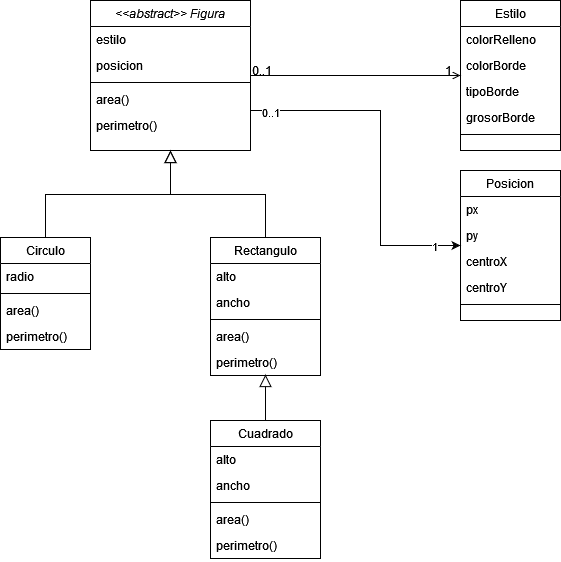

The diagram above was exported from draw.io. Its source (the exported page's mxGraphModel, read from the mxfile embedded in the PNG):
<mxGraphModel dx="1422" dy="762" grid="1" gridSize="10" guides="1" tooltips="1" connect="1" arrows="1" fold="1" page="1" pageScale="1" pageWidth="827" pageHeight="1169" math="0" shadow="0">
  <root>
    <mxCell id="WIyWlLk6GJQsqaUBKTNV-0" />
    <mxCell id="WIyWlLk6GJQsqaUBKTNV-1" parent="WIyWlLk6GJQsqaUBKTNV-0" />
    <mxCell id="Jb0bG_tvJ4-C2ReP1kkl-9" style="edgeStyle=orthogonalEdgeStyle;rounded=0;orthogonalLoop=1;jettySize=auto;html=1;" edge="1" parent="WIyWlLk6GJQsqaUBKTNV-1" source="zkfFHV4jXpPFQw0GAbJ--0" target="Jb0bG_tvJ4-C2ReP1kkl-3">
      <mxGeometry relative="1" as="geometry">
        <Array as="points">
          <mxPoint x="510" y="130" />
          <mxPoint x="510" y="265" />
        </Array>
      </mxGeometry>
    </mxCell>
    <mxCell id="Jb0bG_tvJ4-C2ReP1kkl-10" value="0..1" style="edgeLabel;html=1;align=center;verticalAlign=middle;resizable=0;points=[];" vertex="1" connectable="0" parent="Jb0bG_tvJ4-C2ReP1kkl-9">
      <mxGeometry x="-0.8919" y="-1" relative="1" as="geometry">
        <mxPoint as="offset" />
      </mxGeometry>
    </mxCell>
    <mxCell id="Jb0bG_tvJ4-C2ReP1kkl-11" value="1" style="edgeLabel;html=1;align=center;verticalAlign=middle;resizable=0;points=[];" vertex="1" connectable="0" parent="Jb0bG_tvJ4-C2ReP1kkl-9">
      <mxGeometry x="0.8432" relative="1" as="geometry">
        <mxPoint as="offset" />
      </mxGeometry>
    </mxCell>
    <mxCell id="zkfFHV4jXpPFQw0GAbJ--0" value="&lt;&lt;abstract&gt;&gt; Figura" style="swimlane;fontStyle=2;align=center;verticalAlign=top;childLayout=stackLayout;horizontal=1;startSize=26;horizontalStack=0;resizeParent=1;resizeLast=0;collapsible=1;marginBottom=0;rounded=0;shadow=0;strokeWidth=1;" parent="WIyWlLk6GJQsqaUBKTNV-1" vertex="1">
      <mxGeometry x="220" y="20" width="160" height="150" as="geometry">
        <mxRectangle x="230" y="140" width="160" height="26" as="alternateBounds" />
      </mxGeometry>
    </mxCell>
    <mxCell id="zkfFHV4jXpPFQw0GAbJ--1" value="estilo" style="text;align=left;verticalAlign=top;spacingLeft=4;spacingRight=4;overflow=hidden;rotatable=0;points=[[0,0.5],[1,0.5]];portConstraint=eastwest;" parent="zkfFHV4jXpPFQw0GAbJ--0" vertex="1">
      <mxGeometry y="26" width="160" height="26" as="geometry" />
    </mxCell>
    <mxCell id="zkfFHV4jXpPFQw0GAbJ--2" value="posicion" style="text;align=left;verticalAlign=top;spacingLeft=4;spacingRight=4;overflow=hidden;rotatable=0;points=[[0,0.5],[1,0.5]];portConstraint=eastwest;rounded=0;shadow=0;html=0;" parent="zkfFHV4jXpPFQw0GAbJ--0" vertex="1">
      <mxGeometry y="52" width="160" height="26" as="geometry" />
    </mxCell>
    <mxCell id="zkfFHV4jXpPFQw0GAbJ--4" value="" style="line;html=1;strokeWidth=1;align=left;verticalAlign=middle;spacingTop=-1;spacingLeft=3;spacingRight=3;rotatable=0;labelPosition=right;points=[];portConstraint=eastwest;" parent="zkfFHV4jXpPFQw0GAbJ--0" vertex="1">
      <mxGeometry y="78" width="160" height="8" as="geometry" />
    </mxCell>
    <mxCell id="zkfFHV4jXpPFQw0GAbJ--5" value="area()" style="text;align=left;verticalAlign=top;spacingLeft=4;spacingRight=4;overflow=hidden;rotatable=0;points=[[0,0.5],[1,0.5]];portConstraint=eastwest;" parent="zkfFHV4jXpPFQw0GAbJ--0" vertex="1">
      <mxGeometry y="86" width="160" height="26" as="geometry" />
    </mxCell>
    <mxCell id="Jb0bG_tvJ4-C2ReP1kkl-1" value="perimetro()" style="text;align=left;verticalAlign=top;spacingLeft=4;spacingRight=4;overflow=hidden;rotatable=0;points=[[0,0.5],[1,0.5]];portConstraint=eastwest;rounded=0;shadow=0;html=0;" vertex="1" parent="zkfFHV4jXpPFQw0GAbJ--0">
      <mxGeometry y="112" width="160" height="26" as="geometry" />
    </mxCell>
    <mxCell id="zkfFHV4jXpPFQw0GAbJ--6" value="Circulo" style="swimlane;fontStyle=0;align=center;verticalAlign=top;childLayout=stackLayout;horizontal=1;startSize=26;horizontalStack=0;resizeParent=1;resizeLast=0;collapsible=1;marginBottom=0;rounded=0;shadow=0;strokeWidth=1;" parent="WIyWlLk6GJQsqaUBKTNV-1" vertex="1">
      <mxGeometry x="130" y="257" width="90" height="112" as="geometry">
        <mxRectangle x="130" y="380" width="160" height="26" as="alternateBounds" />
      </mxGeometry>
    </mxCell>
    <mxCell id="zkfFHV4jXpPFQw0GAbJ--7" value="radio" style="text;align=left;verticalAlign=top;spacingLeft=4;spacingRight=4;overflow=hidden;rotatable=0;points=[[0,0.5],[1,0.5]];portConstraint=eastwest;" parent="zkfFHV4jXpPFQw0GAbJ--6" vertex="1">
      <mxGeometry y="26" width="90" height="26" as="geometry" />
    </mxCell>
    <mxCell id="zkfFHV4jXpPFQw0GAbJ--9" value="" style="line;html=1;strokeWidth=1;align=left;verticalAlign=middle;spacingTop=-1;spacingLeft=3;spacingRight=3;rotatable=0;labelPosition=right;points=[];portConstraint=eastwest;" parent="zkfFHV4jXpPFQw0GAbJ--6" vertex="1">
      <mxGeometry y="52" width="90" height="8" as="geometry" />
    </mxCell>
    <mxCell id="zkfFHV4jXpPFQw0GAbJ--10" value="area()" style="text;align=left;verticalAlign=top;spacingLeft=4;spacingRight=4;overflow=hidden;rotatable=0;points=[[0,0.5],[1,0.5]];portConstraint=eastwest;fontStyle=0" parent="zkfFHV4jXpPFQw0GAbJ--6" vertex="1">
      <mxGeometry y="60" width="90" height="26" as="geometry" />
    </mxCell>
    <mxCell id="zkfFHV4jXpPFQw0GAbJ--11" value="perimetro()" style="text;align=left;verticalAlign=top;spacingLeft=4;spacingRight=4;overflow=hidden;rotatable=0;points=[[0,0.5],[1,0.5]];portConstraint=eastwest;" parent="zkfFHV4jXpPFQw0GAbJ--6" vertex="1">
      <mxGeometry y="86" width="90" height="26" as="geometry" />
    </mxCell>
    <mxCell id="zkfFHV4jXpPFQw0GAbJ--12" value="" style="endArrow=block;endSize=10;endFill=0;shadow=0;strokeWidth=1;rounded=0;edgeStyle=elbowEdgeStyle;elbow=vertical;" parent="WIyWlLk6GJQsqaUBKTNV-1" source="zkfFHV4jXpPFQw0GAbJ--6" target="zkfFHV4jXpPFQw0GAbJ--0" edge="1">
      <mxGeometry width="160" relative="1" as="geometry">
        <mxPoint x="200" y="203" as="sourcePoint" />
        <mxPoint x="200" y="203" as="targetPoint" />
      </mxGeometry>
    </mxCell>
    <mxCell id="zkfFHV4jXpPFQw0GAbJ--13" value="Rectangulo" style="swimlane;fontStyle=0;align=center;verticalAlign=top;childLayout=stackLayout;horizontal=1;startSize=26;horizontalStack=0;resizeParent=1;resizeLast=0;collapsible=1;marginBottom=0;rounded=0;shadow=0;strokeWidth=1;" parent="WIyWlLk6GJQsqaUBKTNV-1" vertex="1">
      <mxGeometry x="340" y="257" width="110" height="138" as="geometry">
        <mxRectangle x="340" y="380" width="170" height="26" as="alternateBounds" />
      </mxGeometry>
    </mxCell>
    <mxCell id="zkfFHV4jXpPFQw0GAbJ--14" value="alto" style="text;align=left;verticalAlign=top;spacingLeft=4;spacingRight=4;overflow=hidden;rotatable=0;points=[[0,0.5],[1,0.5]];portConstraint=eastwest;" parent="zkfFHV4jXpPFQw0GAbJ--13" vertex="1">
      <mxGeometry y="26" width="110" height="26" as="geometry" />
    </mxCell>
    <mxCell id="Jb0bG_tvJ4-C2ReP1kkl-14" value="ancho" style="text;align=left;verticalAlign=top;spacingLeft=4;spacingRight=4;overflow=hidden;rotatable=0;points=[[0,0.5],[1,0.5]];portConstraint=eastwest;" vertex="1" parent="zkfFHV4jXpPFQw0GAbJ--13">
      <mxGeometry y="52" width="110" height="26" as="geometry" />
    </mxCell>
    <mxCell id="zkfFHV4jXpPFQw0GAbJ--15" value="" style="line;html=1;strokeWidth=1;align=left;verticalAlign=middle;spacingTop=-1;spacingLeft=3;spacingRight=3;rotatable=0;labelPosition=right;points=[];portConstraint=eastwest;" parent="zkfFHV4jXpPFQw0GAbJ--13" vertex="1">
      <mxGeometry y="78" width="110" height="8" as="geometry" />
    </mxCell>
    <mxCell id="Jb0bG_tvJ4-C2ReP1kkl-12" value="area()" style="text;align=left;verticalAlign=top;spacingLeft=4;spacingRight=4;overflow=hidden;rotatable=0;points=[[0,0.5],[1,0.5]];portConstraint=eastwest;" vertex="1" parent="zkfFHV4jXpPFQw0GAbJ--13">
      <mxGeometry y="86" width="110" height="26" as="geometry" />
    </mxCell>
    <mxCell id="Jb0bG_tvJ4-C2ReP1kkl-13" value="perimetro()" style="text;align=left;verticalAlign=top;spacingLeft=4;spacingRight=4;overflow=hidden;rotatable=0;points=[[0,0.5],[1,0.5]];portConstraint=eastwest;rounded=0;shadow=0;html=0;" vertex="1" parent="zkfFHV4jXpPFQw0GAbJ--13">
      <mxGeometry y="112" width="110" height="26" as="geometry" />
    </mxCell>
    <mxCell id="zkfFHV4jXpPFQw0GAbJ--16" value="" style="endArrow=block;endSize=10;endFill=0;shadow=0;strokeWidth=1;rounded=0;edgeStyle=elbowEdgeStyle;elbow=vertical;" parent="WIyWlLk6GJQsqaUBKTNV-1" source="zkfFHV4jXpPFQw0GAbJ--13" target="zkfFHV4jXpPFQw0GAbJ--0" edge="1">
      <mxGeometry width="160" relative="1" as="geometry">
        <mxPoint x="210" y="373" as="sourcePoint" />
        <mxPoint x="310" y="271" as="targetPoint" />
      </mxGeometry>
    </mxCell>
    <mxCell id="zkfFHV4jXpPFQw0GAbJ--17" value="Estilo" style="swimlane;fontStyle=0;align=center;verticalAlign=top;childLayout=stackLayout;horizontal=1;startSize=26;horizontalStack=0;resizeParent=1;resizeLast=0;collapsible=1;marginBottom=0;rounded=0;shadow=0;strokeWidth=1;" parent="WIyWlLk6GJQsqaUBKTNV-1" vertex="1">
      <mxGeometry x="590" y="20" width="100" height="150" as="geometry">
        <mxRectangle x="550" y="140" width="160" height="26" as="alternateBounds" />
      </mxGeometry>
    </mxCell>
    <mxCell id="zkfFHV4jXpPFQw0GAbJ--18" value="colorRelleno" style="text;align=left;verticalAlign=top;spacingLeft=4;spacingRight=4;overflow=hidden;rotatable=0;points=[[0,0.5],[1,0.5]];portConstraint=eastwest;" parent="zkfFHV4jXpPFQw0GAbJ--17" vertex="1">
      <mxGeometry y="26" width="100" height="26" as="geometry" />
    </mxCell>
    <mxCell id="zkfFHV4jXpPFQw0GAbJ--19" value="colorBorde" style="text;align=left;verticalAlign=top;spacingLeft=4;spacingRight=4;overflow=hidden;rotatable=0;points=[[0,0.5],[1,0.5]];portConstraint=eastwest;rounded=0;shadow=0;html=0;" parent="zkfFHV4jXpPFQw0GAbJ--17" vertex="1">
      <mxGeometry y="52" width="100" height="26" as="geometry" />
    </mxCell>
    <mxCell id="zkfFHV4jXpPFQw0GAbJ--20" value="tipoBorde" style="text;align=left;verticalAlign=top;spacingLeft=4;spacingRight=4;overflow=hidden;rotatable=0;points=[[0,0.5],[1,0.5]];portConstraint=eastwest;rounded=0;shadow=0;html=0;" parent="zkfFHV4jXpPFQw0GAbJ--17" vertex="1">
      <mxGeometry y="78" width="100" height="26" as="geometry" />
    </mxCell>
    <mxCell id="zkfFHV4jXpPFQw0GAbJ--21" value="grosorBorde" style="text;align=left;verticalAlign=top;spacingLeft=4;spacingRight=4;overflow=hidden;rotatable=0;points=[[0,0.5],[1,0.5]];portConstraint=eastwest;rounded=0;shadow=0;html=0;" parent="zkfFHV4jXpPFQw0GAbJ--17" vertex="1">
      <mxGeometry y="104" width="100" height="26" as="geometry" />
    </mxCell>
    <mxCell id="zkfFHV4jXpPFQw0GAbJ--23" value="" style="line;html=1;strokeWidth=1;align=left;verticalAlign=middle;spacingTop=-1;spacingLeft=3;spacingRight=3;rotatable=0;labelPosition=right;points=[];portConstraint=eastwest;" parent="zkfFHV4jXpPFQw0GAbJ--17" vertex="1">
      <mxGeometry y="130" width="100" height="8" as="geometry" />
    </mxCell>
    <mxCell id="zkfFHV4jXpPFQw0GAbJ--26" value="" style="endArrow=open;shadow=0;strokeWidth=1;rounded=0;endFill=1;edgeStyle=elbowEdgeStyle;elbow=vertical;" parent="WIyWlLk6GJQsqaUBKTNV-1" source="zkfFHV4jXpPFQw0GAbJ--0" target="zkfFHV4jXpPFQw0GAbJ--17" edge="1">
      <mxGeometry x="0.5" y="41" relative="1" as="geometry">
        <mxPoint x="380" y="192" as="sourcePoint" />
        <mxPoint x="540" y="192" as="targetPoint" />
        <mxPoint x="-40" y="32" as="offset" />
      </mxGeometry>
    </mxCell>
    <mxCell id="zkfFHV4jXpPFQw0GAbJ--27" value="0..1" style="resizable=0;align=left;verticalAlign=bottom;labelBackgroundColor=none;fontSize=12;" parent="zkfFHV4jXpPFQw0GAbJ--26" connectable="0" vertex="1">
      <mxGeometry x="-1" relative="1" as="geometry">
        <mxPoint y="4" as="offset" />
      </mxGeometry>
    </mxCell>
    <mxCell id="zkfFHV4jXpPFQw0GAbJ--28" value="1" style="resizable=0;align=right;verticalAlign=bottom;labelBackgroundColor=none;fontSize=12;" parent="zkfFHV4jXpPFQw0GAbJ--26" connectable="0" vertex="1">
      <mxGeometry x="1" relative="1" as="geometry">
        <mxPoint x="-7" y="4" as="offset" />
      </mxGeometry>
    </mxCell>
    <mxCell id="Jb0bG_tvJ4-C2ReP1kkl-3" value="Posicion" style="swimlane;fontStyle=0;align=center;verticalAlign=top;childLayout=stackLayout;horizontal=1;startSize=26;horizontalStack=0;resizeParent=1;resizeLast=0;collapsible=1;marginBottom=0;rounded=0;shadow=0;strokeWidth=1;" vertex="1" parent="WIyWlLk6GJQsqaUBKTNV-1">
      <mxGeometry x="590" y="190" width="100" height="150" as="geometry">
        <mxRectangle x="550" y="140" width="160" height="26" as="alternateBounds" />
      </mxGeometry>
    </mxCell>
    <mxCell id="Jb0bG_tvJ4-C2ReP1kkl-4" value="px" style="text;align=left;verticalAlign=top;spacingLeft=4;spacingRight=4;overflow=hidden;rotatable=0;points=[[0,0.5],[1,0.5]];portConstraint=eastwest;" vertex="1" parent="Jb0bG_tvJ4-C2ReP1kkl-3">
      <mxGeometry y="26" width="100" height="26" as="geometry" />
    </mxCell>
    <mxCell id="Jb0bG_tvJ4-C2ReP1kkl-5" value="py" style="text;align=left;verticalAlign=top;spacingLeft=4;spacingRight=4;overflow=hidden;rotatable=0;points=[[0,0.5],[1,0.5]];portConstraint=eastwest;rounded=0;shadow=0;html=0;" vertex="1" parent="Jb0bG_tvJ4-C2ReP1kkl-3">
      <mxGeometry y="52" width="100" height="26" as="geometry" />
    </mxCell>
    <mxCell id="Jb0bG_tvJ4-C2ReP1kkl-6" value="centroX" style="text;align=left;verticalAlign=top;spacingLeft=4;spacingRight=4;overflow=hidden;rotatable=0;points=[[0,0.5],[1,0.5]];portConstraint=eastwest;rounded=0;shadow=0;html=0;" vertex="1" parent="Jb0bG_tvJ4-C2ReP1kkl-3">
      <mxGeometry y="78" width="100" height="26" as="geometry" />
    </mxCell>
    <mxCell id="Jb0bG_tvJ4-C2ReP1kkl-7" value="centroY" style="text;align=left;verticalAlign=top;spacingLeft=4;spacingRight=4;overflow=hidden;rotatable=0;points=[[0,0.5],[1,0.5]];portConstraint=eastwest;rounded=0;shadow=0;html=0;" vertex="1" parent="Jb0bG_tvJ4-C2ReP1kkl-3">
      <mxGeometry y="104" width="100" height="26" as="geometry" />
    </mxCell>
    <mxCell id="Jb0bG_tvJ4-C2ReP1kkl-8" value="" style="line;html=1;strokeWidth=1;align=left;verticalAlign=middle;spacingTop=-1;spacingLeft=3;spacingRight=3;rotatable=0;labelPosition=right;points=[];portConstraint=eastwest;" vertex="1" parent="Jb0bG_tvJ4-C2ReP1kkl-3">
      <mxGeometry y="130" width="100" height="8" as="geometry" />
    </mxCell>
    <mxCell id="Jb0bG_tvJ4-C2ReP1kkl-21" style="edgeStyle=orthogonalEdgeStyle;rounded=0;orthogonalLoop=1;jettySize=auto;html=1;entryX=0.5;entryY=0.962;entryDx=0;entryDy=0;entryPerimeter=0;endArrow=block;endFill=0;endSize=10;" edge="1" parent="WIyWlLk6GJQsqaUBKTNV-1" source="Jb0bG_tvJ4-C2ReP1kkl-15" target="Jb0bG_tvJ4-C2ReP1kkl-13">
      <mxGeometry relative="1" as="geometry" />
    </mxCell>
    <mxCell id="Jb0bG_tvJ4-C2ReP1kkl-15" value="Cuadrado" style="swimlane;fontStyle=0;align=center;verticalAlign=top;childLayout=stackLayout;horizontal=1;startSize=26;horizontalStack=0;resizeParent=1;resizeLast=0;collapsible=1;marginBottom=0;rounded=0;shadow=0;strokeWidth=1;" vertex="1" parent="WIyWlLk6GJQsqaUBKTNV-1">
      <mxGeometry x="340" y="440" width="110" height="138" as="geometry">
        <mxRectangle x="340" y="380" width="170" height="26" as="alternateBounds" />
      </mxGeometry>
    </mxCell>
    <mxCell id="Jb0bG_tvJ4-C2ReP1kkl-16" value="alto" style="text;align=left;verticalAlign=top;spacingLeft=4;spacingRight=4;overflow=hidden;rotatable=0;points=[[0,0.5],[1,0.5]];portConstraint=eastwest;" vertex="1" parent="Jb0bG_tvJ4-C2ReP1kkl-15">
      <mxGeometry y="26" width="110" height="26" as="geometry" />
    </mxCell>
    <mxCell id="Jb0bG_tvJ4-C2ReP1kkl-17" value="ancho" style="text;align=left;verticalAlign=top;spacingLeft=4;spacingRight=4;overflow=hidden;rotatable=0;points=[[0,0.5],[1,0.5]];portConstraint=eastwest;" vertex="1" parent="Jb0bG_tvJ4-C2ReP1kkl-15">
      <mxGeometry y="52" width="110" height="26" as="geometry" />
    </mxCell>
    <mxCell id="Jb0bG_tvJ4-C2ReP1kkl-18" value="" style="line;html=1;strokeWidth=1;align=left;verticalAlign=middle;spacingTop=-1;spacingLeft=3;spacingRight=3;rotatable=0;labelPosition=right;points=[];portConstraint=eastwest;" vertex="1" parent="Jb0bG_tvJ4-C2ReP1kkl-15">
      <mxGeometry y="78" width="110" height="8" as="geometry" />
    </mxCell>
    <mxCell id="Jb0bG_tvJ4-C2ReP1kkl-19" value="area()" style="text;align=left;verticalAlign=top;spacingLeft=4;spacingRight=4;overflow=hidden;rotatable=0;points=[[0,0.5],[1,0.5]];portConstraint=eastwest;" vertex="1" parent="Jb0bG_tvJ4-C2ReP1kkl-15">
      <mxGeometry y="86" width="110" height="26" as="geometry" />
    </mxCell>
    <mxCell id="Jb0bG_tvJ4-C2ReP1kkl-20" value="perimetro()" style="text;align=left;verticalAlign=top;spacingLeft=4;spacingRight=4;overflow=hidden;rotatable=0;points=[[0,0.5],[1,0.5]];portConstraint=eastwest;rounded=0;shadow=0;html=0;" vertex="1" parent="Jb0bG_tvJ4-C2ReP1kkl-15">
      <mxGeometry y="112" width="110" height="26" as="geometry" />
    </mxCell>
  </root>
</mxGraphModel>